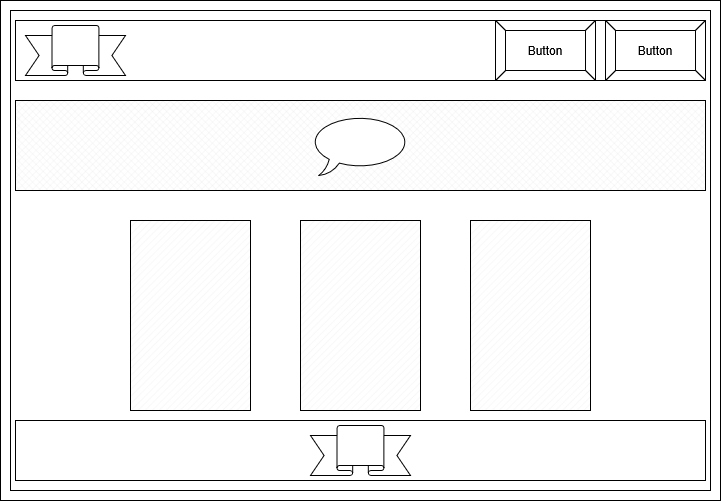

The diagram above was exported from draw.io. Its source (the exported page's mxGraphModel, read from the mxfile embedded in the PNG):
<mxGraphModel dx="815" dy="560" grid="1" gridSize="10" guides="1" tooltips="1" connect="1" arrows="1" fold="1" page="1" pageScale="1" pageWidth="850" pageHeight="1100" math="0" shadow="0">
  <root>
    <mxCell id="0" />
    <mxCell id="1" parent="0" />
    <mxCell id="LXBgm_q4HsQKJCK-VxSR-2" value="" style="verticalLabelPosition=bottom;verticalAlign=top;html=1;shape=mxgraph.basic.frame;dx=10;whiteSpace=wrap;" vertex="1" parent="1">
      <mxGeometry x="65" y="50" width="720" height="500" as="geometry" />
    </mxCell>
    <mxCell id="LXBgm_q4HsQKJCK-VxSR-4" value="" style="verticalLabelPosition=bottom;verticalAlign=top;html=1;shape=mxgraph.basic.rect;fillColor2=none;strokeWidth=1;size=20;indent=5;" vertex="1" parent="1">
      <mxGeometry x="80" y="70" width="690" height="60" as="geometry" />
    </mxCell>
    <mxCell id="LXBgm_q4HsQKJCK-VxSR-5" value="" style="verticalLabelPosition=bottom;verticalAlign=top;html=1;shape=mxgraph.basic.banner" vertex="1" parent="1">
      <mxGeometry x="90" y="75" width="100" height="50" as="geometry" />
    </mxCell>
    <mxCell id="LXBgm_q4HsQKJCK-VxSR-7" value="Button" style="labelPosition=center;verticalLabelPosition=middle;align=center;html=1;shape=mxgraph.basic.button;dx=10;whiteSpace=wrap;" vertex="1" parent="1">
      <mxGeometry x="670" y="70" width="100" height="60" as="geometry" />
    </mxCell>
    <mxCell id="LXBgm_q4HsQKJCK-VxSR-8" value="Button" style="labelPosition=center;verticalLabelPosition=middle;align=center;html=1;shape=mxgraph.basic.button;dx=10;whiteSpace=wrap;" vertex="1" parent="1">
      <mxGeometry x="560" y="70" width="100" height="60" as="geometry" />
    </mxCell>
    <mxCell id="LXBgm_q4HsQKJCK-VxSR-9" value="" style="verticalLabelPosition=bottom;verticalAlign=top;html=1;shape=mxgraph.basic.patternFillRect;fillStyle=diagGrid;step=5;fillStrokeWidth=0.2;fillStrokeColor=#dddddd;" vertex="1" parent="1">
      <mxGeometry x="80" y="150" width="690" height="90" as="geometry" />
    </mxCell>
    <mxCell id="LXBgm_q4HsQKJCK-VxSR-10" value="" style="whiteSpace=wrap;html=1;shape=mxgraph.basic.oval_callout" vertex="1" parent="1">
      <mxGeometry x="375" y="165" width="100" height="60" as="geometry" />
    </mxCell>
    <mxCell id="LXBgm_q4HsQKJCK-VxSR-11" value="" style="verticalLabelPosition=bottom;verticalAlign=top;html=1;shape=mxgraph.basic.patternFillRect;fillStyle=diag;step=5;fillStrokeWidth=0.2;fillStrokeColor=#dddddd;" vertex="1" parent="1">
      <mxGeometry x="195" y="270" width="120" height="190" as="geometry" />
    </mxCell>
    <mxCell id="LXBgm_q4HsQKJCK-VxSR-12" value="" style="verticalLabelPosition=bottom;verticalAlign=top;html=1;shape=mxgraph.basic.patternFillRect;fillStyle=diag;step=5;fillStrokeWidth=0.2;fillStrokeColor=#dddddd;" vertex="1" parent="1">
      <mxGeometry x="365" y="270" width="120" height="190" as="geometry" />
    </mxCell>
    <mxCell id="LXBgm_q4HsQKJCK-VxSR-13" value="" style="verticalLabelPosition=bottom;verticalAlign=top;html=1;shape=mxgraph.basic.patternFillRect;fillStyle=diag;step=5;fillStrokeWidth=0.2;fillStrokeColor=#dddddd;" vertex="1" parent="1">
      <mxGeometry x="535" y="270" width="120" height="190" as="geometry" />
    </mxCell>
    <mxCell id="LXBgm_q4HsQKJCK-VxSR-15" value="" style="verticalLabelPosition=bottom;verticalAlign=top;html=1;shape=mxgraph.basic.rect;fillColor2=none;strokeWidth=1;size=20;indent=5;" vertex="1" parent="1">
      <mxGeometry x="80" y="470" width="690" height="60" as="geometry" />
    </mxCell>
    <mxCell id="LXBgm_q4HsQKJCK-VxSR-16" value="" style="verticalLabelPosition=bottom;verticalAlign=top;html=1;shape=mxgraph.basic.banner" vertex="1" parent="1">
      <mxGeometry x="375" y="475" width="100" height="50" as="geometry" />
    </mxCell>
  </root>
</mxGraphModel>